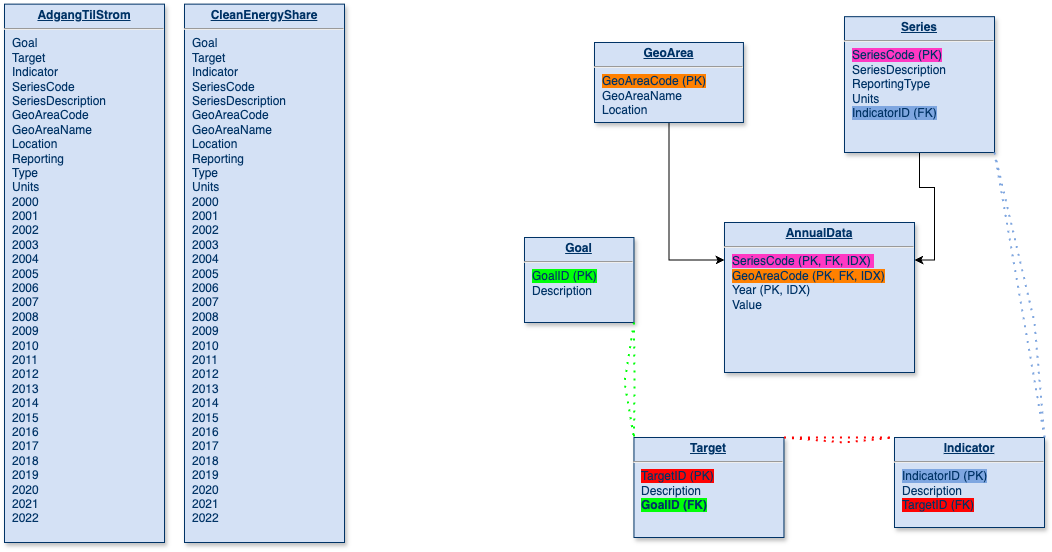

The diagram above was exported from draw.io. Its source (the exported page's mxGraphModel, read from the mxfile embedded in the PNG):
<mxGraphModel dx="1067" dy="612" grid="1" gridSize="10" guides="1" tooltips="1" connect="1" arrows="1" fold="1" page="1" pageScale="1" pageWidth="826" pageHeight="1169" background="none" math="0" shadow="0">
  <root>
    <mxCell id="0" />
    <mxCell id="1" parent="0" />
    <mxCell id="22" value="&lt;p style=&quot;margin: 0px; margin-top: 4px; text-align: center; text-decoration: underline;&quot;&gt;&lt;strong&gt;Target&lt;/strong&gt;&lt;/p&gt;&lt;hr&gt;&lt;p style=&quot;margin: 0px; margin-left: 8px;&quot;&gt;&lt;span style=&quot;background-color: rgb(255, 3, 3);&quot;&gt;TargetID (PK)&lt;br&gt;&lt;/span&gt;Description&lt;br&gt;&lt;b style=&quot;background-color: rgb(0, 255, 8);&quot;&gt;GoalID (FK)&lt;/b&gt;&lt;/p&gt;" style="verticalAlign=top;align=left;overflow=fill;fontSize=12;fontFamily=Helvetica;html=1;strokeColor=#003366;shadow=1;fillColor=#D4E1F5;fontColor=#003366" parent="1" vertex="1">
      <mxGeometry x="669.46" y="455" width="150" height="100" as="geometry" />
    </mxCell>
    <mxCell id="2cydM3NdDN5aX1IsoMOQ-139" style="edgeStyle=orthogonalEdgeStyle;rounded=0;orthogonalLoop=1;jettySize=auto;html=1;entryX=0;entryY=0.25;entryDx=0;entryDy=0;" edge="1" parent="1" source="23" target="2cydM3NdDN5aX1IsoMOQ-127">
      <mxGeometry relative="1" as="geometry" />
    </mxCell>
    <mxCell id="23" value="&lt;p style=&quot;margin: 0px; margin-top: 4px; text-align: center; text-decoration: underline;&quot;&gt;&lt;strong&gt;GeoArea&lt;/strong&gt;&lt;/p&gt;&lt;hr&gt;&lt;p style=&quot;margin: 0px; margin-left: 8px;&quot;&gt;&lt;span style=&quot;background-color: rgb(255, 128, 0);&quot;&gt;GeoAreaCode (PK)&lt;br&gt;&lt;/span&gt;GeoAreaName&lt;/p&gt;&lt;p style=&quot;margin: 0px; margin-left: 8px;&quot;&gt;Location&lt;/p&gt;&lt;p style=&quot;margin: 0px; margin-left: 8px;&quot;&gt;&lt;br&gt;&lt;/p&gt;&lt;p style=&quot;margin: 0px; margin-left: 8px;&quot;&gt;&lt;br&gt;&lt;/p&gt;&lt;p style=&quot;margin: 0px; margin-left: 8px;&quot;&gt;&lt;br&gt;&lt;/p&gt;" style="verticalAlign=top;align=left;overflow=fill;fontSize=12;fontFamily=Helvetica;html=1;strokeColor=#003366;shadow=1;fillColor=#D4E1F5;fontColor=#003366" parent="1" vertex="1">
      <mxGeometry x="630" y="60" width="148.92" height="80" as="geometry" />
    </mxCell>
    <mxCell id="25" value="&lt;p style=&quot;margin: 4px 0px 0px; text-align: center; text-decoration-line: underline;&quot;&gt;&lt;b&gt;AdgangTilStrom&lt;/b&gt;&lt;/p&gt;&lt;hr&gt;&lt;p style=&quot;margin: 0px 0px 0px 8px;&quot;&gt;Goal&lt;/p&gt;&lt;p style=&quot;margin: 0px 0px 0px 8px;&quot;&gt;Target&lt;/p&gt;&lt;p style=&quot;margin: 0px 0px 0px 8px;&quot;&gt;Indicator&lt;/p&gt;&lt;p style=&quot;margin: 0px 0px 0px 8px;&quot;&gt;SeriesCode&lt;/p&gt;&lt;p style=&quot;margin: 0px 0px 0px 8px;&quot;&gt;SeriesDescription&lt;/p&gt;&lt;p style=&quot;margin: 0px 0px 0px 8px;&quot;&gt;GeoAreaCode&lt;/p&gt;&lt;p style=&quot;margin: 0px 0px 0px 8px;&quot;&gt;GeoAreaName&lt;/p&gt;&lt;p style=&quot;margin: 0px 0px 0px 8px;&quot;&gt;Location&lt;/p&gt;&lt;p style=&quot;margin: 0px 0px 0px 8px;&quot;&gt;Reporting&amp;nbsp;&lt;/p&gt;&lt;p style=&quot;margin: 0px 0px 0px 8px;&quot;&gt;Type&lt;/p&gt;&lt;p style=&quot;margin: 0px 0px 0px 8px;&quot;&gt;Units&lt;/p&gt;&lt;p style=&quot;margin: 0px 0px 0px 8px;&quot;&gt;2000&lt;/p&gt;&lt;p style=&quot;margin: 0px 0px 0px 8px;&quot;&gt;2001&lt;/p&gt;&lt;p style=&quot;margin: 0px 0px 0px 8px;&quot;&gt;2002&lt;/p&gt;&lt;p style=&quot;margin: 0px 0px 0px 8px;&quot;&gt;2003&lt;/p&gt;&lt;p style=&quot;margin: 0px 0px 0px 8px;&quot;&gt;2004&lt;/p&gt;&lt;p style=&quot;margin: 0px 0px 0px 8px;&quot;&gt;2005&lt;/p&gt;&lt;p style=&quot;margin: 0px 0px 0px 8px;&quot;&gt;2006&lt;/p&gt;&lt;p style=&quot;margin: 0px 0px 0px 8px;&quot;&gt;2007&lt;/p&gt;&lt;p style=&quot;margin: 0px 0px 0px 8px;&quot;&gt;2008&lt;/p&gt;&lt;p style=&quot;margin: 0px 0px 0px 8px;&quot;&gt;2009&lt;/p&gt;&lt;p style=&quot;margin: 0px 0px 0px 8px;&quot;&gt;2010&lt;/p&gt;&lt;p style=&quot;margin: 0px 0px 0px 8px;&quot;&gt;2011&lt;/p&gt;&lt;p style=&quot;margin: 0px 0px 0px 8px;&quot;&gt;2012&lt;/p&gt;&lt;p style=&quot;margin: 0px 0px 0px 8px;&quot;&gt;2013&lt;/p&gt;&lt;p style=&quot;margin: 0px 0px 0px 8px;&quot;&gt;2014&lt;/p&gt;&lt;p style=&quot;margin: 0px 0px 0px 8px;&quot;&gt;2015&lt;/p&gt;&lt;p style=&quot;margin: 0px 0px 0px 8px;&quot;&gt;2016&lt;/p&gt;&lt;p style=&quot;margin: 0px 0px 0px 8px;&quot;&gt;2017&lt;/p&gt;&lt;p style=&quot;margin: 0px 0px 0px 8px;&quot;&gt;2018&lt;/p&gt;&lt;p style=&quot;margin: 0px 0px 0px 8px;&quot;&gt;2019&lt;/p&gt;&lt;p style=&quot;margin: 0px 0px 0px 8px;&quot;&gt;2020&lt;/p&gt;&lt;p style=&quot;margin: 0px 0px 0px 8px;&quot;&gt;2021&lt;/p&gt;&lt;p style=&quot;margin: 0px 0px 0px 8px;&quot;&gt;2022&lt;/p&gt;&lt;div&gt;&lt;br&gt;&lt;/div&gt;" style="verticalAlign=top;align=left;overflow=fill;fontSize=12;fontFamily=Helvetica;html=1;strokeColor=#003366;shadow=1;fillColor=#D4E1F5;fontColor=#003366" parent="1" vertex="1">
      <mxGeometry x="40" y="21.64" width="160" height="538.36" as="geometry" />
    </mxCell>
    <mxCell id="29" value="&lt;p style=&quot;margin: 0px; margin-top: 4px; text-align: center; text-decoration: underline;&quot;&gt;&lt;strong&gt;Goal&lt;/strong&gt;&lt;/p&gt;&lt;hr&gt;&lt;p style=&quot;margin: 0px; margin-left: 8px;&quot;&gt;&lt;span style=&quot;background-color: rgb(0, 255, 8);&quot;&gt;GoalID (PK)&lt;/span&gt;&lt;/p&gt;&lt;p style=&quot;margin: 0px; margin-left: 8px;&quot;&gt;Description&lt;/p&gt;&lt;p style=&quot;margin: 0px; margin-left: 8px;&quot;&gt;&lt;br&gt;&lt;/p&gt;&lt;p style=&quot;margin: 0px; margin-left: 8px;&quot;&gt;&lt;br&gt;&lt;/p&gt;" style="verticalAlign=top;align=left;overflow=fill;fontSize=12;fontFamily=Helvetica;html=1;strokeColor=#003366;shadow=1;fillColor=#D4E1F5;fontColor=#003366" parent="1" vertex="1">
      <mxGeometry x="560" y="255" width="109.46" height="85" as="geometry" />
    </mxCell>
    <mxCell id="2cydM3NdDN5aX1IsoMOQ-116" value="&lt;p style=&quot;margin: 4px 0px 0px; text-align: center; text-decoration-line: underline;&quot;&gt;&lt;b&gt;CleanEnergyShare&lt;/b&gt;&lt;/p&gt;&lt;hr&gt;&lt;p style=&quot;margin: 0px 0px 0px 8px;&quot;&gt;Goal&lt;/p&gt;&lt;p style=&quot;margin: 0px 0px 0px 8px;&quot;&gt;Target&lt;/p&gt;&lt;p style=&quot;margin: 0px 0px 0px 8px;&quot;&gt;Indicator&lt;/p&gt;&lt;p style=&quot;margin: 0px 0px 0px 8px;&quot;&gt;SeriesCode&lt;/p&gt;&lt;p style=&quot;margin: 0px 0px 0px 8px;&quot;&gt;SeriesDescription&lt;/p&gt;&lt;p style=&quot;margin: 0px 0px 0px 8px;&quot;&gt;GeoAreaCode&lt;/p&gt;&lt;p style=&quot;margin: 0px 0px 0px 8px;&quot;&gt;GeoAreaName&lt;/p&gt;&lt;p style=&quot;margin: 0px 0px 0px 8px;&quot;&gt;Location&lt;/p&gt;&lt;p style=&quot;margin: 0px 0px 0px 8px;&quot;&gt;Reporting&amp;nbsp;&lt;/p&gt;&lt;p style=&quot;margin: 0px 0px 0px 8px;&quot;&gt;Type&lt;/p&gt;&lt;p style=&quot;margin: 0px 0px 0px 8px;&quot;&gt;Units&lt;/p&gt;&lt;p style=&quot;margin: 0px 0px 0px 8px;&quot;&gt;2000&lt;/p&gt;&lt;p style=&quot;margin: 0px 0px 0px 8px;&quot;&gt;2001&lt;/p&gt;&lt;p style=&quot;margin: 0px 0px 0px 8px;&quot;&gt;2002&lt;/p&gt;&lt;p style=&quot;margin: 0px 0px 0px 8px;&quot;&gt;2003&lt;/p&gt;&lt;p style=&quot;margin: 0px 0px 0px 8px;&quot;&gt;2004&lt;/p&gt;&lt;p style=&quot;margin: 0px 0px 0px 8px;&quot;&gt;2005&lt;/p&gt;&lt;p style=&quot;margin: 0px 0px 0px 8px;&quot;&gt;2006&lt;/p&gt;&lt;p style=&quot;margin: 0px 0px 0px 8px;&quot;&gt;2007&lt;/p&gt;&lt;p style=&quot;margin: 0px 0px 0px 8px;&quot;&gt;2008&lt;/p&gt;&lt;p style=&quot;margin: 0px 0px 0px 8px;&quot;&gt;2009&lt;/p&gt;&lt;p style=&quot;margin: 0px 0px 0px 8px;&quot;&gt;2010&lt;/p&gt;&lt;p style=&quot;margin: 0px 0px 0px 8px;&quot;&gt;2011&lt;/p&gt;&lt;p style=&quot;margin: 0px 0px 0px 8px;&quot;&gt;2012&lt;/p&gt;&lt;p style=&quot;margin: 0px 0px 0px 8px;&quot;&gt;2013&lt;/p&gt;&lt;p style=&quot;margin: 0px 0px 0px 8px;&quot;&gt;2014&lt;/p&gt;&lt;p style=&quot;margin: 0px 0px 0px 8px;&quot;&gt;2015&lt;/p&gt;&lt;p style=&quot;margin: 0px 0px 0px 8px;&quot;&gt;2016&lt;/p&gt;&lt;p style=&quot;margin: 0px 0px 0px 8px;&quot;&gt;2017&lt;/p&gt;&lt;p style=&quot;margin: 0px 0px 0px 8px;&quot;&gt;2018&lt;/p&gt;&lt;p style=&quot;margin: 0px 0px 0px 8px;&quot;&gt;2019&lt;/p&gt;&lt;p style=&quot;margin: 0px 0px 0px 8px;&quot;&gt;2020&lt;/p&gt;&lt;p style=&quot;margin: 0px 0px 0px 8px;&quot;&gt;2021&lt;/p&gt;&lt;p style=&quot;margin: 0px 0px 0px 8px;&quot;&gt;2022&lt;/p&gt;&lt;div&gt;&lt;br&gt;&lt;/div&gt;" style="verticalAlign=top;align=left;overflow=fill;fontSize=12;fontFamily=Helvetica;html=1;strokeColor=#003366;shadow=1;fillColor=#D4E1F5;fontColor=#003366" vertex="1" parent="1">
      <mxGeometry x="220" y="21.64" width="160" height="538.36" as="geometry" />
    </mxCell>
    <mxCell id="2cydM3NdDN5aX1IsoMOQ-118" value="&lt;p style=&quot;margin: 0px; margin-top: 4px; text-align: center; text-decoration: underline;&quot;&gt;&lt;b&gt;Indicator&lt;/b&gt;&lt;/p&gt;&lt;hr&gt;&lt;p style=&quot;margin: 0px; margin-left: 8px;&quot;&gt;&lt;span style=&quot;background-color: rgb(126, 166, 224);&quot;&gt;IndicatorID (PK)&lt;br&gt;&lt;/span&gt;Description&lt;/p&gt;&lt;p style=&quot;margin: 0px; margin-left: 8px;&quot;&gt;&lt;span style=&quot;background-color: rgb(255, 3, 3);&quot;&gt;TargetID (FK)&lt;/span&gt;&lt;/p&gt;" style="verticalAlign=top;align=left;overflow=fill;fontSize=12;fontFamily=Helvetica;html=1;strokeColor=#003366;shadow=1;fillColor=#D4E1F5;fontColor=#003366" vertex="1" parent="1">
      <mxGeometry x="930" y="455" width="150" height="90" as="geometry" />
    </mxCell>
    <mxCell id="2cydM3NdDN5aX1IsoMOQ-137" style="edgeStyle=orthogonalEdgeStyle;rounded=0;orthogonalLoop=1;jettySize=auto;html=1;exitX=0.5;exitY=1;exitDx=0;exitDy=0;entryX=1;entryY=0.25;entryDx=0;entryDy=0;" edge="1" parent="1" source="2cydM3NdDN5aX1IsoMOQ-126" target="2cydM3NdDN5aX1IsoMOQ-127">
      <mxGeometry relative="1" as="geometry" />
    </mxCell>
    <mxCell id="2cydM3NdDN5aX1IsoMOQ-126" value="&lt;p style=&quot;margin: 0px; margin-top: 4px; text-align: center; text-decoration: underline;&quot;&gt;&lt;b&gt;Series&lt;/b&gt;&lt;/p&gt;&lt;hr&gt;&lt;p style=&quot;margin: 0px; margin-left: 8px;&quot;&gt;&lt;span style=&quot;background-color: rgb(255, 56, 195);&quot;&gt;SeriesCode (PK)&lt;/span&gt;&lt;/p&gt;&lt;p style=&quot;margin: 0px; margin-left: 8px;&quot;&gt;SeriesDescription&lt;/p&gt;&lt;p style=&quot;margin: 0px; margin-left: 8px;&quot;&gt;&lt;span style=&quot;background-color: initial;&quot;&gt;ReportingType&lt;/span&gt;&lt;br&gt;&lt;/p&gt;&lt;p style=&quot;margin: 0px; margin-left: 8px;&quot;&gt;Units&lt;br&gt;&lt;span style=&quot;background-color: rgb(126, 166, 224);&quot;&gt;IndicatorID (FK)&lt;/span&gt;&lt;/p&gt;" style="verticalAlign=top;align=left;overflow=fill;fontSize=12;fontFamily=Helvetica;html=1;strokeColor=#003366;shadow=1;fillColor=#D4E1F5;fontColor=#003366" vertex="1" parent="1">
      <mxGeometry x="880" y="34.18" width="150" height="135.82" as="geometry" />
    </mxCell>
    <mxCell id="2cydM3NdDN5aX1IsoMOQ-127" value="&lt;p style=&quot;margin: 0px; margin-top: 4px; text-align: center; text-decoration: underline;&quot;&gt;&lt;b&gt;AnnualData&lt;/b&gt;&lt;/p&gt;&lt;hr&gt;&lt;p style=&quot;margin: 0px; margin-left: 8px;&quot;&gt;&lt;span style=&quot;background-color: rgb(255, 56, 195);&quot;&gt;SeriesCode (PK, FK, IDX)&amp;nbsp;&lt;/span&gt;&lt;/p&gt;&lt;p style=&quot;margin: 0px; margin-left: 8px;&quot;&gt;&lt;span style=&quot;background-color: rgb(255, 128, 0);&quot;&gt;GeoAreaCode (PK, FK, IDX)&lt;br&gt;&lt;/span&gt;Year (PK, IDX)&lt;br&gt;Value&amp;nbsp;&lt;br&gt;&lt;br&gt;&lt;/p&gt;" style="verticalAlign=top;align=left;overflow=fill;fontSize=12;fontFamily=Helvetica;html=1;strokeColor=#003366;shadow=1;fillColor=#D4E1F5;fontColor=#003366" vertex="1" parent="1">
      <mxGeometry x="760" y="240" width="190" height="150" as="geometry" />
    </mxCell>
    <mxCell id="2cydM3NdDN5aX1IsoMOQ-128" value="" style="endArrow=none;dashed=1;html=1;dashPattern=1 3;strokeWidth=2;rounded=0;exitX=1;exitY=1;exitDx=0;exitDy=0;entryX=0;entryY=0;entryDx=0;entryDy=0;strokeColor=#00FF08;" edge="1" parent="1" source="29" target="22">
      <mxGeometry width="50" height="50" relative="1" as="geometry">
        <mxPoint x="720" y="370" as="sourcePoint" />
        <mxPoint x="800" y="400" as="targetPoint" />
        <Array as="points">
          <mxPoint x="670" y="400" />
        </Array>
      </mxGeometry>
    </mxCell>
    <mxCell id="2cydM3NdDN5aX1IsoMOQ-130" value="" style="endArrow=none;dashed=1;html=1;dashPattern=1 3;strokeWidth=2;rounded=0;exitX=1;exitY=0;exitDx=0;exitDy=0;entryX=0;entryY=0;entryDx=0;entryDy=0;strokeColor=#FF0303;" edge="1" parent="1" source="22" target="2cydM3NdDN5aX1IsoMOQ-118">
      <mxGeometry width="50" height="50" relative="1" as="geometry">
        <mxPoint x="720" y="370" as="sourcePoint" />
        <mxPoint x="770" y="320" as="targetPoint" />
      </mxGeometry>
    </mxCell>
    <mxCell id="2cydM3NdDN5aX1IsoMOQ-131" value="" style="endArrow=none;dashed=1;html=1;dashPattern=1 3;strokeWidth=2;rounded=0;exitX=1;exitY=0;exitDx=0;exitDy=0;entryX=1;entryY=1;entryDx=0;entryDy=0;strokeColor=#7EA6E0;" edge="1" parent="1" source="2cydM3NdDN5aX1IsoMOQ-118" target="2cydM3NdDN5aX1IsoMOQ-126">
      <mxGeometry width="50" height="50" relative="1" as="geometry">
        <mxPoint x="790" y="340" as="sourcePoint" />
        <mxPoint x="840" y="290" as="targetPoint" />
        <Array as="points">
          <mxPoint x="1070" y="340" />
        </Array>
      </mxGeometry>
    </mxCell>
    <mxCell id="2cydM3NdDN5aX1IsoMOQ-140" value="" style="endArrow=none;dashed=1;html=1;dashPattern=1 3;strokeWidth=2;rounded=0;exitX=1;exitY=0;exitDx=0;exitDy=0;strokeColor=#7EA6E0;" edge="1" parent="1" source="2cydM3NdDN5aX1IsoMOQ-118">
      <mxGeometry width="50" height="50" relative="1" as="geometry">
        <mxPoint x="1090" y="465" as="sourcePoint" />
        <mxPoint x="1030" y="170" as="targetPoint" />
        <Array as="points" />
      </mxGeometry>
    </mxCell>
    <mxCell id="2cydM3NdDN5aX1IsoMOQ-141" value="" style="endArrow=none;dashed=1;html=1;dashPattern=1 3;strokeWidth=2;rounded=0;exitX=1;exitY=0;exitDx=0;exitDy=0;entryX=0;entryY=0;entryDx=0;entryDy=0;strokeColor=#FF0303;" edge="1" parent="1" source="22" target="2cydM3NdDN5aX1IsoMOQ-118">
      <mxGeometry width="50" height="50" relative="1" as="geometry">
        <mxPoint x="829" y="465" as="sourcePoint" />
        <mxPoint x="940" y="465" as="targetPoint" />
        <Array as="points">
          <mxPoint x="880" y="460" />
        </Array>
      </mxGeometry>
    </mxCell>
    <mxCell id="2cydM3NdDN5aX1IsoMOQ-142" value="" style="endArrow=none;dashed=1;html=1;dashPattern=1 3;strokeWidth=2;rounded=0;exitX=1;exitY=1;exitDx=0;exitDy=0;entryX=0;entryY=0;entryDx=0;entryDy=0;strokeColor=#00FF08;" edge="1" parent="1" source="29" target="22">
      <mxGeometry width="50" height="50" relative="1" as="geometry">
        <mxPoint x="679" y="350" as="sourcePoint" />
        <mxPoint x="679" y="465" as="targetPoint" />
        <Array as="points">
          <mxPoint x="660" y="400" />
        </Array>
      </mxGeometry>
    </mxCell>
  </root>
</mxGraphModel>